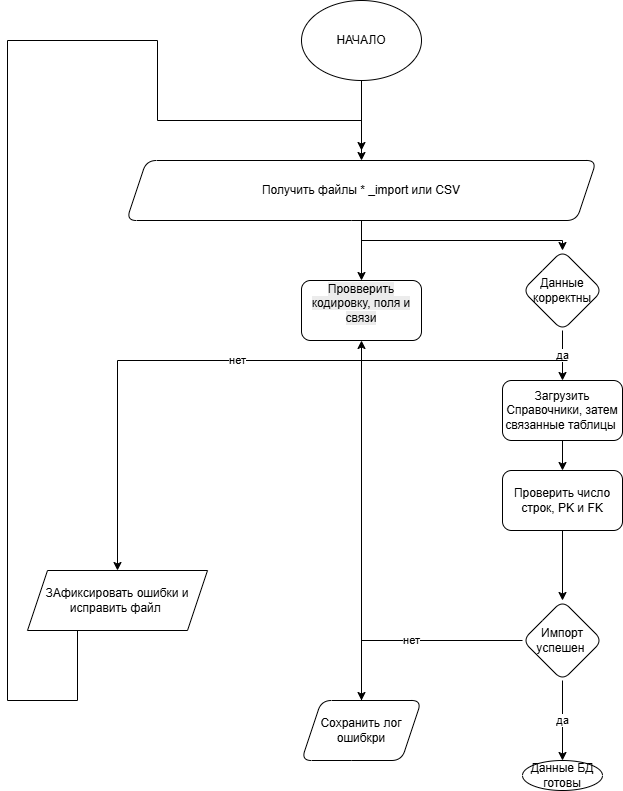

The diagram above was exported from draw.io. Its source (the exported page's mxGraphModel, read from the mxfile embedded in the PNG):
<mxGraphModel dx="1426" dy="2018" grid="1" gridSize="10" guides="1" tooltips="1" connect="1" arrows="1" fold="1" page="1" pageScale="1" pageWidth="827" pageHeight="1169" math="0" shadow="0">
  <root>
    <mxCell id="0" />
    <mxCell id="1" parent="0" />
    <mxCell id="h-KEAUCCkDLZwmF2B5HW-8" edge="1" parent="1" style="edgeStyle=orthogonalEdgeStyle;rounded=0;orthogonalLoop=1;jettySize=auto;html=1;" target="h-KEAUCCkDLZwmF2B5HW-7" value="">
      <mxGeometry relative="1" as="geometry">
        <mxPoint x="414" y="20" as="sourcePoint" />
      </mxGeometry>
    </mxCell>
    <mxCell id="h-KEAUCCkDLZwmF2B5HW-37" edge="1" parent="1" source="h-KEAUCCkDLZwmF2B5HW-7" style="edgeStyle=orthogonalEdgeStyle;rounded=0;orthogonalLoop=1;jettySize=auto;html=1;" target="h-KEAUCCkDLZwmF2B5HW-16">
      <mxGeometry relative="1" as="geometry" />
    </mxCell>
    <mxCell id="h-KEAUCCkDLZwmF2B5HW-38" edge="1" parent="1" source="h-KEAUCCkDLZwmF2B5HW-7" style="edgeStyle=orthogonalEdgeStyle;rounded=0;orthogonalLoop=1;jettySize=auto;html=1;" target="h-KEAUCCkDLZwmF2B5HW-18">
      <mxGeometry relative="1" as="geometry" />
    </mxCell>
    <mxCell id="h-KEAUCCkDLZwmF2B5HW-7" parent="1" style="shape=parallelogram;perimeter=parallelogramPerimeter;whiteSpace=wrap;html=1;fixedSize=1;rounded=1;" value="Получить файлы * _import или CSV" vertex="1">
      <mxGeometry height="60" width="470" x="179" y="100" as="geometry" />
    </mxCell>
    <mxCell id="h-KEAUCCkDLZwmF2B5HW-15" parent="1" style="ellipse;whiteSpace=wrap;html=1;" value="НАЧАЛО" vertex="1">
      <mxGeometry height="80" width="120" x="354" y="-60" as="geometry" />
    </mxCell>
    <mxCell id="h-KEAUCCkDLZwmF2B5HW-16" parent="1" style="rounded=1;whiteSpace=wrap;html=1;" value="&#10;&lt;span style=&quot;color: rgb(0, 0, 0); font-family: Helvetica; font-size: 12px; font-style: normal; font-variant-ligatures: normal; font-variant-caps: normal; font-weight: 400; letter-spacing: normal; orphans: 2; text-align: center; text-indent: 0px; text-transform: none; widows: 2; word-spacing: 0px; -webkit-text-stroke-width: 0px; white-space: normal; background-color: rgb(236, 236, 236); text-decoration-thickness: initial; text-decoration-style: initial; text-decoration-color: initial; display: inline !important; float: none;&quot;&gt;Провверить кодировку, поля и связи&lt;/span&gt;&#10;&#10;" vertex="1">
      <mxGeometry height="60" width="120" x="354" y="220" as="geometry" />
    </mxCell>
    <mxCell id="h-KEAUCCkDLZwmF2B5HW-21" edge="1" parent="1" source="h-KEAUCCkDLZwmF2B5HW-18" style="edgeStyle=orthogonalEdgeStyle;rounded=0;orthogonalLoop=1;jettySize=auto;html=1;" target="h-KEAUCCkDLZwmF2B5HW-20" value="да">
      <mxGeometry relative="1" as="geometry">
        <Array as="points">
          <mxPoint x="620" y="320" />
          <mxPoint x="620" y="320" />
        </Array>
      </mxGeometry>
    </mxCell>
    <mxCell id="h-KEAUCCkDLZwmF2B5HW-18" parent="1" style="rhombus;whiteSpace=wrap;html=1;rounded=1;" value="Данные корректны" vertex="1">
      <mxGeometry height="80" width="80" x="575" y="190" as="geometry" />
    </mxCell>
    <mxCell id="h-KEAUCCkDLZwmF2B5HW-23" edge="1" parent="1" source="h-KEAUCCkDLZwmF2B5HW-20" style="edgeStyle=orthogonalEdgeStyle;rounded=0;orthogonalLoop=1;jettySize=auto;html=1;" target="h-KEAUCCkDLZwmF2B5HW-22" value="">
      <mxGeometry relative="1" as="geometry" />
    </mxCell>
    <mxCell id="h-KEAUCCkDLZwmF2B5HW-20" parent="1" style="rounded=1;whiteSpace=wrap;html=1;" value="Загрузить Справочники, затем связанные таблицы&amp;nbsp;" vertex="1">
      <mxGeometry height="60" width="120" x="555" y="320" as="geometry" />
    </mxCell>
    <mxCell id="h-KEAUCCkDLZwmF2B5HW-25" edge="1" parent="1" source="h-KEAUCCkDLZwmF2B5HW-22" style="edgeStyle=orthogonalEdgeStyle;rounded=0;orthogonalLoop=1;jettySize=auto;html=1;" target="h-KEAUCCkDLZwmF2B5HW-24" value="">
      <mxGeometry relative="1" as="geometry" />
    </mxCell>
    <mxCell id="h-KEAUCCkDLZwmF2B5HW-22" parent="1" style="rounded=1;whiteSpace=wrap;html=1;" value="Проверить число строк, PK и FK" vertex="1">
      <mxGeometry height="60" width="120" x="555" y="410" as="geometry" />
    </mxCell>
    <mxCell id="h-KEAUCCkDLZwmF2B5HW-27" edge="1" parent="1" source="h-KEAUCCkDLZwmF2B5HW-24" style="edgeStyle=orthogonalEdgeStyle;rounded=0;orthogonalLoop=1;jettySize=auto;html=1;" target="h-KEAUCCkDLZwmF2B5HW-26" value="да">
      <mxGeometry relative="1" as="geometry" />
    </mxCell>
    <mxCell id="h-KEAUCCkDLZwmF2B5HW-29" edge="1" parent="1" source="h-KEAUCCkDLZwmF2B5HW-24" style="edgeStyle=orthogonalEdgeStyle;rounded=0;orthogonalLoop=1;jettySize=auto;html=1;" target="h-KEAUCCkDLZwmF2B5HW-28" value="нет">
      <mxGeometry relative="1" as="geometry" />
    </mxCell>
    <mxCell id="h-KEAUCCkDLZwmF2B5HW-24" parent="1" style="rhombus;whiteSpace=wrap;html=1;rounded=1;" value="Импорт успешен&amp;nbsp;" vertex="1">
      <mxGeometry height="80" width="80" x="575" y="540" as="geometry" />
    </mxCell>
    <mxCell id="h-KEAUCCkDLZwmF2B5HW-26" parent="1" style="ellipse;whiteSpace=wrap;html=1;rounded=1;" value="Данные БД готовы" vertex="1">
      <mxGeometry height="30" width="80" x="575" y="700" as="geometry" />
    </mxCell>
    <mxCell id="h-KEAUCCkDLZwmF2B5HW-30" edge="1" parent="1" source="h-KEAUCCkDLZwmF2B5HW-28" style="edgeStyle=orthogonalEdgeStyle;rounded=0;orthogonalLoop=1;jettySize=auto;html=1;" target="h-KEAUCCkDLZwmF2B5HW-16">
      <mxGeometry relative="1" as="geometry" />
    </mxCell>
    <mxCell id="h-KEAUCCkDLZwmF2B5HW-28" parent="1" style="shape=parallelogram;perimeter=parallelogramPerimeter;whiteSpace=wrap;html=1;fixedSize=1;rounded=1;" value="Сохранить лог ошибкри" vertex="1">
      <mxGeometry height="60" width="120" x="354" y="640" as="geometry" />
    </mxCell>
    <mxCell id="h-KEAUCCkDLZwmF2B5HW-43" edge="1" parent="1" style="edgeStyle=orthogonalEdgeStyle;rounded=0;orthogonalLoop=1;jettySize=auto;html=1;" target="h-KEAUCCkDLZwmF2B5HW-44" value="нет">
      <mxGeometry relative="1" as="geometry">
        <mxPoint x="620" y="300" as="sourcePoint" />
        <mxPoint x="180" y="440" as="targetPoint" />
      </mxGeometry>
    </mxCell>
    <mxCell id="h-KEAUCCkDLZwmF2B5HW-46" edge="1" parent="1" source="h-KEAUCCkDLZwmF2B5HW-44" style="edgeStyle=orthogonalEdgeStyle;rounded=0;orthogonalLoop=1;jettySize=auto;html=1;exitX=0.392;exitY=1;exitDx=0;exitDy=0;exitPerimeter=0;">
      <mxGeometry relative="1" as="geometry">
        <Array as="points">
          <mxPoint x="130" y="570" />
          <mxPoint x="130" y="640" />
          <mxPoint x="60" y="640" />
          <mxPoint x="60" y="-20" />
          <mxPoint x="210" y="-20" />
          <mxPoint x="210" y="60" />
          <mxPoint x="414" y="60" />
        </Array>
        <mxPoint x="50" y="570" as="sourcePoint" />
        <mxPoint x="414" y="90" as="targetPoint" />
      </mxGeometry>
    </mxCell>
    <mxCell id="h-KEAUCCkDLZwmF2B5HW-44" parent="1" style="shape=parallelogram;perimeter=parallelogramPerimeter;whiteSpace=wrap;html=1;fixedSize=1;" value="ЗАфиксировать ошибки и исправить файл&amp;nbsp;" vertex="1">
      <mxGeometry height="60" width="180" x="80" y="510" as="geometry" />
    </mxCell>
  </root>
</mxGraphModel>